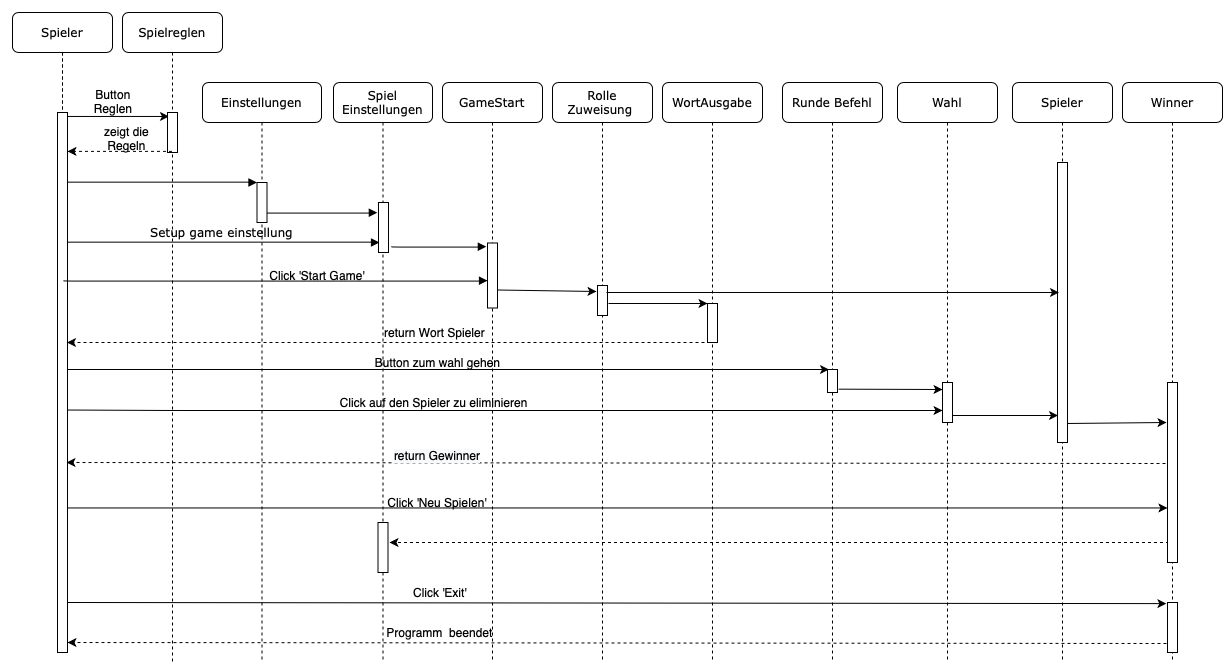

The diagram above was exported from draw.io. Its source (the exported page's mxGraphModel, read from the mxfile embedded in the PNG):
<mxGraphModel dx="1528" dy="1038" grid="0" gridSize="10" guides="1" tooltips="1" connect="1" arrows="1" fold="1" page="1" pageScale="1" pageWidth="1100" pageHeight="850" background="#ffffff" math="0" shadow="0">
  <root>
    <mxCell id="0" />
    <mxCell id="1" parent="0" />
    <mxCell id="9SKfSzx__Ei9eARoh4pq-48" value="" style="endArrow=classic;html=1;exitX=0;exitY=0.45;exitDx=0;exitDy=0;exitPerimeter=0;dashed=1;" edge="1" parent="1">
      <mxGeometry width="50" height="50" relative="1" as="geometry">
        <mxPoint x="1190" y="641" as="sourcePoint" />
        <mxPoint x="85" y="640" as="targetPoint" />
      </mxGeometry>
    </mxCell>
    <mxCell id="9SKfSzx__Ei9eARoh4pq-44" value="" style="endArrow=classic;html=1;dashed=1;" edge="1" parent="1">
      <mxGeometry width="50" height="50" relative="1" as="geometry">
        <mxPoint x="1186.5" y="540" as="sourcePoint" />
        <mxPoint x="407" y="540" as="targetPoint" />
      </mxGeometry>
    </mxCell>
    <mxCell id="9SKfSzx__Ei9eARoh4pq-37" value="" style="endArrow=classic;html=1;exitX=0;exitY=0.45;exitDx=0;exitDy=0;exitPerimeter=0;dashed=1;" edge="1" parent="1">
      <mxGeometry width="50" height="50" relative="1" as="geometry">
        <mxPoint x="1189" y="461" as="sourcePoint" />
        <mxPoint x="84" y="460" as="targetPoint" />
      </mxGeometry>
    </mxCell>
    <mxCell id="9SKfSzx__Ei9eARoh4pq-35" value="" style="endArrow=classic;html=1;exitX=1.1;exitY=0.825;exitDx=0;exitDy=0;exitPerimeter=0;entryX=-0.2;entryY=0.533;entryDx=0;entryDy=0;entryPerimeter=0;" edge="1" parent="1">
      <mxGeometry width="50" height="50" relative="1" as="geometry">
        <mxPoint x="1082" y="421.02" as="sourcePoint" />
        <mxPoint x="1184" y="420" as="targetPoint" />
      </mxGeometry>
    </mxCell>
    <mxCell id="9SKfSzx__Ei9eARoh4pq-32" value="" style="endArrow=classic;html=1;exitX=1.1;exitY=0.825;exitDx=0;exitDy=0;exitPerimeter=0;" edge="1" parent="1">
      <mxGeometry width="50" height="50" relative="1" as="geometry">
        <mxPoint x="967" y="413" as="sourcePoint" />
        <mxPoint x="1075.5" y="413" as="targetPoint" />
      </mxGeometry>
    </mxCell>
    <mxCell id="9SKfSzx__Ei9eARoh4pq-17" value="" style="html=1;verticalAlign=bottom;endArrow=block;labelBackgroundColor=none;fontFamily=Verdana;fontSize=12;edgeStyle=elbowEdgeStyle;elbow=vertical;entryX=-0.117;entryY=0.162;entryDx=0;entryDy=0;entryPerimeter=0;" edge="1" parent="1" source="7baba1c4bc27f4b0-2">
      <mxGeometry relative="1" as="geometry">
        <mxPoint x="300" y="210" as="sourcePoint" />
        <Array as="points">
          <mxPoint x="281" y="210.58000000000004" />
          <mxPoint x="301" y="210.58000000000004" />
          <mxPoint x="331" y="210.58000000000004" />
        </Array>
        <mxPoint x="394.8299999999999" y="210.15999999999985" as="targetPoint" />
      </mxGeometry>
    </mxCell>
    <mxCell id="9SKfSzx__Ei9eARoh4pq-14" value="" style="endArrow=classic;html=1;exitX=0.9;exitY=0.059;exitDx=0;exitDy=0;exitPerimeter=0;" edge="1" parent="1">
      <mxGeometry width="50" height="50" relative="1" as="geometry">
        <mxPoint x="81" y="113.96000000000004" as="sourcePoint" />
        <mxPoint x="186.5" y="113.96000000000004" as="targetPoint" />
      </mxGeometry>
    </mxCell>
    <mxCell id="9SKfSzx__Ei9eARoh4pq-8" value="" style="endArrow=classic;html=1;exitX=0;exitY=0.872;exitDx=0;exitDy=0;exitPerimeter=0;dashed=1;" edge="1" parent="1">
      <mxGeometry width="50" height="50" relative="1" as="geometry">
        <mxPoint x="734" y="339.99199999999996" as="sourcePoint" />
        <mxPoint x="84.5" y="339.9920000000002" as="targetPoint" />
      </mxGeometry>
    </mxCell>
    <mxCell id="9SKfSzx__Ei9eARoh4pq-1" value="Setup game einstellung" style="html=1;verticalAlign=bottom;endArrow=block;labelBackgroundColor=none;fontFamily=Verdana;fontSize=12;edgeStyle=elbowEdgeStyle;elbow=vertical;" edge="1" parent="1">
      <mxGeometry relative="1" as="geometry">
        <mxPoint x="80.5" y="240" as="sourcePoint" />
        <mxPoint x="397" y="240" as="targetPoint" />
      </mxGeometry>
    </mxCell>
    <mxCell id="7baba1c4bc27f4b0-2" value="Einstellungen" style="shape=umlLifeline;perimeter=lifelinePerimeter;whiteSpace=wrap;html=1;container=1;collapsible=0;recursiveResize=0;outlineConnect=0;rounded=1;shadow=0;comic=0;labelBackgroundColor=none;strokeWidth=1;fontFamily=Verdana;fontSize=12;align=center;" parent="1" vertex="1">
      <mxGeometry x="220" y="80" width="119" height="580" as="geometry" />
    </mxCell>
    <mxCell id="7baba1c4bc27f4b0-10" value="" style="html=1;points=[];perimeter=orthogonalPerimeter;rounded=0;shadow=0;comic=0;labelBackgroundColor=none;strokeWidth=1;fontFamily=Verdana;fontSize=12;align=center;" parent="7baba1c4bc27f4b0-2" vertex="1">
      <mxGeometry x="54.5" y="100" width="10" height="40" as="geometry" />
    </mxCell>
    <mxCell id="9SKfSzx__Ei9eARoh4pq-21" value="Click 'Start Game'" style="text;html=1;strokeColor=none;fillColor=none;align=center;verticalAlign=middle;whiteSpace=wrap;rounded=0;" vertex="1" parent="7baba1c4bc27f4b0-2">
      <mxGeometry x="60" y="183" width="110" height="20" as="geometry" />
    </mxCell>
    <mxCell id="7baba1c4bc27f4b0-3" value="Spiel Einstellungen" style="shape=umlLifeline;perimeter=lifelinePerimeter;whiteSpace=wrap;html=1;container=1;collapsible=0;recursiveResize=0;outlineConnect=0;rounded=1;shadow=0;comic=0;labelBackgroundColor=none;strokeWidth=1;fontFamily=Verdana;fontSize=12;align=center;" parent="1" vertex="1">
      <mxGeometry x="351" y="80" width="99" height="580" as="geometry" />
    </mxCell>
    <mxCell id="7baba1c4bc27f4b0-13" value="" style="html=1;points=[];perimeter=orthogonalPerimeter;rounded=0;shadow=0;comic=0;labelBackgroundColor=none;strokeWidth=1;fontFamily=Verdana;fontSize=12;align=center;" parent="7baba1c4bc27f4b0-3" vertex="1">
      <mxGeometry x="45" y="120" width="10" height="50" as="geometry" />
    </mxCell>
    <mxCell id="9SKfSzx__Ei9eARoh4pq-43" value="" style="html=1;points=[];perimeter=orthogonalPerimeter;rounded=0;shadow=0;comic=0;labelBackgroundColor=none;strokeWidth=1;fontFamily=Verdana;fontSize=12;align=center;" vertex="1" parent="7baba1c4bc27f4b0-3">
      <mxGeometry x="44.5" y="440" width="10" height="50" as="geometry" />
    </mxCell>
    <mxCell id="9SKfSzx__Ei9eARoh4pq-49" value="Programm &amp;nbsp;beendet" style="text;html=1;strokeColor=none;fillColor=none;align=center;verticalAlign=middle;whiteSpace=wrap;rounded=0;" vertex="1" parent="7baba1c4bc27f4b0-3">
      <mxGeometry x="51" y="540" width="111" height="20" as="geometry" />
    </mxCell>
    <mxCell id="7baba1c4bc27f4b0-4" value="GameStart" style="shape=umlLifeline;perimeter=lifelinePerimeter;whiteSpace=wrap;html=1;container=1;collapsible=0;recursiveResize=0;outlineConnect=0;rounded=1;shadow=0;comic=0;labelBackgroundColor=none;strokeWidth=1;fontFamily=Verdana;fontSize=12;align=center;" parent="1" vertex="1">
      <mxGeometry x="460" y="80" width="100" height="580" as="geometry" />
    </mxCell>
    <mxCell id="7baba1c4bc27f4b0-16" value="" style="html=1;points=[];perimeter=orthogonalPerimeter;rounded=0;shadow=0;comic=0;labelBackgroundColor=none;strokeWidth=1;fontFamily=Verdana;fontSize=12;align=center;" parent="7baba1c4bc27f4b0-4" vertex="1">
      <mxGeometry x="45" y="160.5" width="10" height="65" as="geometry" />
    </mxCell>
    <mxCell id="7baba1c4bc27f4b0-5" value="Rolle Zuweisung&amp;nbsp;" style="shape=umlLifeline;perimeter=lifelinePerimeter;whiteSpace=wrap;html=1;container=1;collapsible=0;recursiveResize=0;outlineConnect=0;rounded=1;shadow=0;comic=0;labelBackgroundColor=none;strokeWidth=1;fontFamily=Verdana;fontSize=12;align=center;" parent="1" vertex="1">
      <mxGeometry x="570" y="80" width="100" height="580" as="geometry" />
    </mxCell>
    <mxCell id="7baba1c4bc27f4b0-34" value="" style="html=1;points=[];perimeter=orthogonalPerimeter;rounded=0;shadow=0;comic=0;labelBackgroundColor=none;strokeWidth=1;fontFamily=Verdana;fontSize=12;align=center;" parent="7baba1c4bc27f4b0-5" vertex="1">
      <mxGeometry x="45" y="203" width="10" height="30" as="geometry" />
    </mxCell>
    <mxCell id="7baba1c4bc27f4b0-6" value="WortAusgabe" style="shape=umlLifeline;perimeter=lifelinePerimeter;whiteSpace=wrap;html=1;container=1;collapsible=0;recursiveResize=0;outlineConnect=0;rounded=1;shadow=0;comic=0;labelBackgroundColor=none;strokeWidth=1;fontFamily=Verdana;fontSize=12;align=center;" parent="1" vertex="1">
      <mxGeometry x="680" y="80" width="100" height="580" as="geometry" />
    </mxCell>
    <mxCell id="7baba1c4bc27f4b0-19" value="" style="html=1;points=[];perimeter=orthogonalPerimeter;rounded=0;shadow=0;comic=0;labelBackgroundColor=none;strokeWidth=1;fontFamily=Verdana;fontSize=12;align=center;" parent="7baba1c4bc27f4b0-6" vertex="1">
      <mxGeometry x="45" y="221" width="10" height="39" as="geometry" />
    </mxCell>
    <mxCell id="7baba1c4bc27f4b0-7" value="Wahl" style="shape=umlLifeline;perimeter=lifelinePerimeter;whiteSpace=wrap;html=1;container=1;collapsible=0;recursiveResize=0;outlineConnect=0;rounded=1;shadow=0;comic=0;labelBackgroundColor=none;strokeWidth=1;fontFamily=Verdana;fontSize=12;align=center;" parent="1" vertex="1">
      <mxGeometry x="915" y="80" width="100" height="580" as="geometry" />
    </mxCell>
    <mxCell id="9SKfSzx__Ei9eARoh4pq-26" value="" style="html=1;points=[];perimeter=orthogonalPerimeter;rounded=0;shadow=0;comic=0;labelBackgroundColor=none;strokeWidth=1;fontFamily=Verdana;fontSize=12;align=center;" vertex="1" parent="7baba1c4bc27f4b0-7">
      <mxGeometry x="45" y="300" width="10" height="40" as="geometry" />
    </mxCell>
    <mxCell id="7baba1c4bc27f4b0-8" value="Spieler" style="shape=umlLifeline;perimeter=lifelinePerimeter;whiteSpace=wrap;html=1;container=1;collapsible=0;recursiveResize=0;outlineConnect=0;rounded=1;shadow=0;comic=0;labelBackgroundColor=none;strokeWidth=1;fontFamily=Verdana;fontSize=12;align=center;" parent="1" vertex="1">
      <mxGeometry x="30" y="10" width="100" height="640" as="geometry" />
    </mxCell>
    <mxCell id="7baba1c4bc27f4b0-9" value="" style="html=1;points=[];perimeter=orthogonalPerimeter;rounded=0;shadow=0;comic=0;labelBackgroundColor=none;strokeWidth=1;fontFamily=Verdana;fontSize=12;align=center;" parent="7baba1c4bc27f4b0-8" vertex="1">
      <mxGeometry x="45" y="100" width="10" height="540" as="geometry" />
    </mxCell>
    <mxCell id="7baba1c4bc27f4b0-17" value="" style="html=1;verticalAlign=bottom;endArrow=block;labelBackgroundColor=none;fontFamily=Verdana;fontSize=12;edgeStyle=elbowEdgeStyle;elbow=vertical;entryX=-0.117;entryY=0.162;entryDx=0;entryDy=0;entryPerimeter=0;" parent="1" edge="1">
      <mxGeometry relative="1" as="geometry">
        <mxPoint x="409" y="244" as="sourcePoint" />
        <Array as="points">
          <mxPoint x="390" y="244.58" />
          <mxPoint x="410" y="244.58" />
          <mxPoint x="440" y="244.58" />
        </Array>
        <mxPoint x="503.8299999999999" y="244.15999999999997" as="targetPoint" />
      </mxGeometry>
    </mxCell>
    <mxCell id="7baba1c4bc27f4b0-11" value="" style="html=1;verticalAlign=bottom;endArrow=block;entryX=0;entryY=0;labelBackgroundColor=none;fontFamily=Verdana;fontSize=12;edgeStyle=elbowEdgeStyle;elbow=vertical;" parent="1" source="7baba1c4bc27f4b0-9" target="7baba1c4bc27f4b0-10" edge="1">
      <mxGeometry x="0.45" y="10" relative="1" as="geometry">
        <mxPoint x="220" y="190" as="sourcePoint" />
        <mxPoint as="offset" />
      </mxGeometry>
    </mxCell>
    <mxCell id="9SKfSzx__Ei9eARoh4pq-6" value="" style="endArrow=classic;html=1;exitX=1;exitY=0.723;exitDx=0;exitDy=0;exitPerimeter=0;" edge="1" parent="1" source="7baba1c4bc27f4b0-16">
      <mxGeometry width="50" height="50" relative="1" as="geometry">
        <mxPoint x="470" y="390" as="sourcePoint" />
        <mxPoint x="614" y="289" as="targetPoint" />
        <Array as="points" />
      </mxGeometry>
    </mxCell>
    <mxCell id="9SKfSzx__Ei9eARoh4pq-7" value="" style="endArrow=classic;html=1;entryX=-0.1;entryY=0.429;entryDx=0;entryDy=0;entryPerimeter=0;" edge="1" parent="1">
      <mxGeometry width="50" height="50" relative="1" as="geometry">
        <mxPoint x="626" y="301" as="sourcePoint" />
        <mxPoint x="725" y="300.99" as="targetPoint" />
      </mxGeometry>
    </mxCell>
    <mxCell id="9SKfSzx__Ei9eARoh4pq-9" value="Runde Befehl" style="shape=umlLifeline;perimeter=lifelinePerimeter;whiteSpace=wrap;html=1;container=1;collapsible=0;recursiveResize=0;outlineConnect=0;rounded=1;shadow=0;comic=0;labelBackgroundColor=none;strokeWidth=1;fontFamily=Verdana;fontSize=12;align=center;" vertex="1" parent="1">
      <mxGeometry x="800" y="80" width="100" height="580" as="geometry" />
    </mxCell>
    <mxCell id="9SKfSzx__Ei9eARoh4pq-11" value="" style="html=1;points=[];perimeter=orthogonalPerimeter;rounded=0;shadow=0;comic=0;labelBackgroundColor=none;strokeWidth=1;fontFamily=Verdana;fontSize=12;align=center;" vertex="1" parent="9SKfSzx__Ei9eARoh4pq-9">
      <mxGeometry x="45" y="287" width="10" height="23" as="geometry" />
    </mxCell>
    <mxCell id="9SKfSzx__Ei9eARoh4pq-10" value="" style="endArrow=classic;html=1;" edge="1" parent="1">
      <mxGeometry width="50" height="50" relative="1" as="geometry">
        <mxPoint x="85" y="367" as="sourcePoint" />
        <mxPoint x="846.5" y="367" as="targetPoint" />
        <Array as="points">
          <mxPoint x="187" y="367" />
          <mxPoint x="447" y="367" />
        </Array>
      </mxGeometry>
    </mxCell>
    <mxCell id="9SKfSzx__Ei9eARoh4pq-12" value="Spielreglen" style="shape=umlLifeline;perimeter=lifelinePerimeter;whiteSpace=wrap;html=1;container=1;collapsible=0;recursiveResize=0;outlineConnect=0;rounded=1;shadow=0;comic=0;labelBackgroundColor=none;strokeWidth=1;fontFamily=Verdana;fontSize=12;align=center;" vertex="1" parent="1">
      <mxGeometry x="140" y="10" width="100" height="650" as="geometry" />
    </mxCell>
    <mxCell id="9SKfSzx__Ei9eARoh4pq-13" value="" style="html=1;points=[];perimeter=orthogonalPerimeter;rounded=0;shadow=0;comic=0;labelBackgroundColor=none;strokeWidth=1;fontFamily=Verdana;fontSize=12;align=center;" vertex="1" parent="9SKfSzx__Ei9eARoh4pq-12">
      <mxGeometry x="45" y="100" width="10" height="40" as="geometry" />
    </mxCell>
    <mxCell id="9SKfSzx__Ei9eARoh4pq-15" value="Button Reglen" style="text;html=1;strokeColor=none;fillColor=none;align=center;verticalAlign=middle;whiteSpace=wrap;rounded=0;" vertex="1" parent="1">
      <mxGeometry x="101" y="89" width="60" height="20" as="geometry" />
    </mxCell>
    <mxCell id="9SKfSzx__Ei9eARoh4pq-18" value="return Wort Spieler" style="text;html=1;strokeColor=none;fillColor=none;align=center;verticalAlign=middle;whiteSpace=wrap;rounded=0;" vertex="1" parent="1">
      <mxGeometry x="397.5" y="320" width="109" height="20" as="geometry" />
    </mxCell>
    <mxCell id="9SKfSzx__Ei9eARoh4pq-20" value="" style="html=1;verticalAlign=bottom;endArrow=block;labelBackgroundColor=none;fontFamily=Verdana;fontSize=12;edgeStyle=elbowEdgeStyle;elbow=vertical;entryX=-0.117;entryY=0.162;entryDx=0;entryDy=0;entryPerimeter=0;" edge="1" parent="1">
      <mxGeometry relative="1" as="geometry">
        <mxPoint x="81.17" y="278" as="sourcePoint" />
        <Array as="points">
          <mxPoint x="391.17" y="278.58000000000004" />
          <mxPoint x="411.17" y="278.58000000000004" />
          <mxPoint x="441.17" y="278.58000000000004" />
        </Array>
        <mxPoint x="504.99999999999994" y="278.15999999999985" as="targetPoint" />
      </mxGeometry>
    </mxCell>
    <mxCell id="9SKfSzx__Ei9eARoh4pq-19" value="Button zum wahl gehen" style="text;html=1;strokeColor=none;fillColor=none;align=center;verticalAlign=middle;whiteSpace=wrap;rounded=0;" vertex="1" parent="1">
      <mxGeometry x="379.5" y="350" width="151" height="20" as="geometry" />
    </mxCell>
    <mxCell id="9SKfSzx__Ei9eARoh4pq-24" value="" style="endArrow=classic;html=1;exitX=1.117;exitY=0.855;exitDx=0;exitDy=0;exitPerimeter=0;" edge="1" parent="1" source="9SKfSzx__Ei9eARoh4pq-11">
      <mxGeometry width="50" height="50" relative="1" as="geometry">
        <mxPoint x="860" y="390" as="sourcePoint" />
        <mxPoint x="960" y="387" as="targetPoint" />
      </mxGeometry>
    </mxCell>
    <mxCell id="9SKfSzx__Ei9eARoh4pq-28" value="" style="endArrow=classic;html=1;exitX=1;exitY=0.658;exitDx=0;exitDy=0;exitPerimeter=0;entryX=0;entryY=0.5;entryDx=0;entryDy=0;entryPerimeter=0;" edge="1" parent="1">
      <mxGeometry width="50" height="50" relative="1" as="geometry">
        <mxPoint x="85" y="407.52" as="sourcePoint" />
        <mxPoint x="960" y="408" as="targetPoint" />
        <Array as="points">
          <mxPoint x="192" y="408" />
          <mxPoint x="452" y="408" />
        </Array>
      </mxGeometry>
    </mxCell>
    <mxCell id="9SKfSzx__Ei9eARoh4pq-29" value="Click auf den Spieler zu eliminieren&amp;nbsp;&amp;nbsp;" style="text;html=1;strokeColor=none;fillColor=none;align=center;verticalAlign=middle;whiteSpace=wrap;rounded=0;" vertex="1" parent="1">
      <mxGeometry x="345" y="390" width="220" height="20" as="geometry" />
    </mxCell>
    <mxCell id="9SKfSzx__Ei9eARoh4pq-30" value="Spieler" style="shape=umlLifeline;perimeter=lifelinePerimeter;whiteSpace=wrap;html=1;container=1;collapsible=0;recursiveResize=0;outlineConnect=0;rounded=1;shadow=0;comic=0;labelBackgroundColor=none;strokeWidth=1;fontFamily=Verdana;fontSize=12;align=center;" vertex="1" parent="1">
      <mxGeometry x="1030" y="80" width="100" height="580" as="geometry" />
    </mxCell>
    <mxCell id="9SKfSzx__Ei9eARoh4pq-31" value="" style="html=1;points=[];perimeter=orthogonalPerimeter;rounded=0;shadow=0;comic=0;labelBackgroundColor=none;strokeWidth=1;fontFamily=Verdana;fontSize=12;align=center;" vertex="1" parent="9SKfSzx__Ei9eARoh4pq-30">
      <mxGeometry x="45" y="80" width="10" height="280" as="geometry" />
    </mxCell>
    <mxCell id="9SKfSzx__Ei9eARoh4pq-33" value="Winner" style="shape=umlLifeline;perimeter=lifelinePerimeter;whiteSpace=wrap;html=1;container=1;collapsible=0;recursiveResize=0;outlineConnect=0;rounded=1;shadow=0;comic=0;labelBackgroundColor=none;strokeWidth=1;fontFamily=Verdana;fontSize=12;align=center;" vertex="1" parent="1">
      <mxGeometry x="1140" y="80" width="100" height="580" as="geometry" />
    </mxCell>
    <mxCell id="9SKfSzx__Ei9eARoh4pq-34" value="" style="html=1;points=[];perimeter=orthogonalPerimeter;rounded=0;shadow=0;comic=0;labelBackgroundColor=none;strokeWidth=1;fontFamily=Verdana;fontSize=12;align=center;" vertex="1" parent="9SKfSzx__Ei9eARoh4pq-33">
      <mxGeometry x="45" y="300" width="10" height="180" as="geometry" />
    </mxCell>
    <mxCell id="9SKfSzx__Ei9eARoh4pq-53" value="" style="html=1;points=[];perimeter=orthogonalPerimeter;rounded=0;shadow=0;comic=0;labelBackgroundColor=none;strokeWidth=1;fontFamily=Verdana;fontSize=12;align=center;" vertex="1" parent="9SKfSzx__Ei9eARoh4pq-33">
      <mxGeometry x="45" y="520" width="10" height="50" as="geometry" />
    </mxCell>
    <mxCell id="9SKfSzx__Ei9eARoh4pq-36" value="" style="endArrow=classic;html=1;exitX=1.2;exitY=0.233;exitDx=0;exitDy=0;exitPerimeter=0;" edge="1" parent="1">
      <mxGeometry width="50" height="50" relative="1" as="geometry">
        <mxPoint x="624" y="289.99" as="sourcePoint" />
        <mxPoint x="1076.5" y="289.99" as="targetPoint" />
      </mxGeometry>
    </mxCell>
    <mxCell id="9SKfSzx__Ei9eARoh4pq-38" value="&lt;span style=&quot;color: rgb(0 , 0 , 0) ; font-family: &amp;#34;helvetica&amp;#34; ; font-size: 12px ; font-style: normal ; font-weight: normal ; letter-spacing: normal ; text-align: center ; text-indent: 0px ; text-transform: none ; word-spacing: 0px ; background-color: rgb(248 , 249 , 250) ; text-decoration: none ; display: inline ; float: none&quot;&gt;return Gewinner&lt;/span&gt;" style="text;whiteSpace=wrap;html=1;" vertex="1" parent="1">
      <mxGeometry x="410" y="440" width="130" height="30" as="geometry" />
    </mxCell>
    <mxCell id="9SKfSzx__Ei9eARoh4pq-41" value="" style="endArrow=classic;html=1;entryX=-0.006;entryY=0.697;entryDx=0;entryDy=0;entryPerimeter=0;" edge="1" parent="1" source="7baba1c4bc27f4b0-9" target="9SKfSzx__Ei9eARoh4pq-34">
      <mxGeometry width="50" height="50" relative="1" as="geometry">
        <mxPoint x="350" y="500" as="sourcePoint" />
        <mxPoint x="1180" y="507" as="targetPoint" />
      </mxGeometry>
    </mxCell>
    <mxCell id="9SKfSzx__Ei9eARoh4pq-42" value="Click 'Neu Spielen'" style="text;html=1;strokeColor=none;fillColor=none;align=center;verticalAlign=middle;whiteSpace=wrap;rounded=0;" vertex="1" parent="1">
      <mxGeometry x="385" y="490" width="140" height="20" as="geometry" />
    </mxCell>
    <mxCell id="9SKfSzx__Ei9eARoh4pq-45" value="" style="endArrow=classic;html=1;entryX=-0.006;entryY=-0.031;entryDx=0;entryDy=0;entryPerimeter=0;" edge="1" parent="1">
      <mxGeometry width="50" height="50" relative="1" as="geometry">
        <mxPoint x="85" y="600" as="sourcePoint" />
        <mxPoint x="1183.8303886553012" y="601.1079563627143" as="targetPoint" />
      </mxGeometry>
    </mxCell>
    <mxCell id="9SKfSzx__Ei9eARoh4pq-47" value="Click 'Exit'" style="text;html=1;strokeColor=none;fillColor=none;align=center;verticalAlign=middle;whiteSpace=wrap;rounded=0;" vertex="1" parent="1">
      <mxGeometry x="388" y="580" width="140" height="20" as="geometry" />
    </mxCell>
    <mxCell id="9SKfSzx__Ei9eARoh4pq-50" value="" style="endArrow=classic;html=1;dashed=1;entryX=1;entryY=0.072;entryDx=0;entryDy=0;entryPerimeter=0;" edge="1" parent="1" source="9SKfSzx__Ei9eARoh4pq-12" target="7baba1c4bc27f4b0-9">
      <mxGeometry width="50" height="50" relative="1" as="geometry">
        <mxPoint x="650" y="260" as="sourcePoint" />
        <mxPoint x="700" y="210" as="targetPoint" />
      </mxGeometry>
    </mxCell>
    <mxCell id="9SKfSzx__Ei9eARoh4pq-51" value="zeigt die Regeln" style="text;html=1;strokeColor=none;fillColor=none;align=center;verticalAlign=middle;whiteSpace=wrap;rounded=0;" vertex="1" parent="1">
      <mxGeometry x="120" y="126" width="49" height="20" as="geometry" />
    </mxCell>
  </root>
</mxGraphModel>